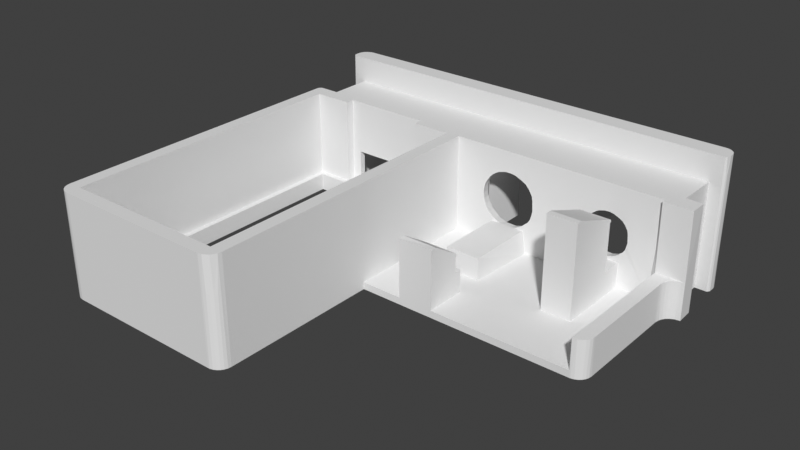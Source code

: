 # Source: DarfBoard_promicro_left_caddy1.blend  (saved by Blender 4.1.23; exported with 4.5.12 LTS)
import bpy
from mathutils import Matrix  # noqa: F401  (used for matrix-valued properties, if any)

bpy.ops.wm.read_factory_settings(use_empty=True)
scene = bpy.context.scene
scene.name = 'Scene'

# ---- collections
col_collection = bpy.data.collections.new('Collection'); scene.collection.children.link(col_collection)

# ---- world
world_world = bpy.data.worlds.new('World'); scene.world = world_world
world_world.use_nodes = True; world_world.node_tree.nodes.clear()
_N = world_world.node_tree.nodes; _L = world_world.node_tree.links
n0 = _N.new('ShaderNodeOutputWorld'); n0.name = 'World Output'; n0.location = (300, 300)
n1 = _N.new('ShaderNodeBackground'); n1.name = 'Background'; n1.location = (10, 300)
n1.inputs[0].default_value = (0.05088, 0.05088, 0.05088, 1.0)
_L.new(n1.outputs[0], n0.inputs[0])
n0.is_active_output = True
world_world.color = (0.05088, 0.05088, 0.05088)
world_world.use_sun_shadow = False
world_world.sun_shadow_jitter_overblur = 0.0

# ---- meshes
me_dd2_micro_controller_holder_v2 = bpy.data.meshes.new("DD2_micro_controller_holder'v2")
me_dd2_micro_controller_holder_v2.from_pydata([(21.06, 13.39, 12.0), (21.06, 15.33, 12.0), (21.14, 13.39, 4.245), (21.06, 15.33, 0.0), (21.14, 13.39, 0.0), (-27.61, 20.61, 6.515), (-27.61, 20.59, 6.246), (-27.62, 20.64, 7.168), (-27.61, 20.61, 7.913), (-27.6, 20.61, 6.914), (-27.6, 20.58, 6.144), (-27.63, 21.29, 15.0), (-27.63, 20.66, 7.5), (-27.63, 20.66, 7.495), (-27.21, -21.64, 0.0), (-27.21, -21.64, 12.0), (-20.11, -21.64, 0.0), (-27.6, 20.57, 8.26), (-27.6, 20.57, 8.192), (-8.265, -21.64, 12.0), (-8.265, -21.64, 0.0), (-23.88, 15.84, 8.718), (-23.65, 15.66, 8.901), (-23.77, 15.81, 9.142), (-27.56, 21.61, 0.0), (-26.03, 20.26, 0.0), (-27.42, 21.9, 0.0), (-24.07, 16.12, 8.974), (-27.2, 22.14, 0.0), (-26.7, 22.41, 0.0), (-24.33, 22.46, 0.0), (-24.33, 16.8, 0.0), (-27.61, 20.59, 0.0), (-27.51, 20.38, 0.0), (-27.35, 20.26, 0.0), (-24.26, 16.62, 9.007), (-24.26, 16.89, 9.113), (-24.33, 16.89, 8.498), (-24.29, 16.53, 8.498), (-24.2, 16.28, 8.498), (-26.58, 13.06, 0.0), (-22.83, 13.06, 0.0), (-26.03, 15.39, 0.0), (-24.11, 16.12, 0.0), (-11.36, 22.46, 9.588), (-10.99, 16.71, 9.385), (-10.93, 17.5, 9.202), (-28.21, 15.39, 0.0), (-28.57, 15.25, 0.0), (-28.71, 14.89, 0.0), (-10.91, 22.46, 9.113), (-23.5, 15.57, 8.874), (-23.44, 15.54, 0.0), (-23.01, 15.4, 0.0), (-10.85, 22.46, 8.498), (-23.83, 15.77, 0.0), (-10.85, 16.89, 8.498), (-23.16, 15.44, 8.816), (-23.54, 15.69, 9.4), (-24.12, 16.89, 9.588), (-23.53, 15.57, 8.498), (-23.35, 15.49, 8.673), (-12.51, 15.41, 0.0), (-12.65, 13.06, 0.0), (-12.03, 15.53, 0.0), (-10.86, 16.71, 8.627), (-10.92, 16.45, 8.498), (-27.45, 20.32, 3.75), (-11.15, 22.46, 0.0), (-11.15, 16.89, 0.0), (-11.22, 16.45, 0.0), (20.32, 22.2, 0.0), (20.04, 22.36, 0.0), (19.21, 20.26, 0.0), (-10.94, 16.62, 9.133), (-11.37, 16.24, 9.105), (-22.91, 15.4, 8.697), (20.74, 21.61, 0.0), (20.55, 21.97, 0.0), (19.56, 22.46, 0.0), (20.8, 21.29, 0.0), (-27.6, 20.58, 5.906), (-27.6, 20.58, 5.301), (-27.6, 20.58, 5.921), (-27.6, 20.58, 5.341), (20.53, 20.26, 0.0), (20.68, 20.38, 0.0), (20.79, 20.59, 0.0), (19.21, 15.39, 0.0), (-11.37, 16.12, 8.498), (-8.899, 13.06, 0.0), (-11.37, 16.12, 0.0), (-11.65, 15.77, 0.0), (-27.6, 20.58, 5.396), (-27.61, 20.59, 6.144), (-27.6, 20.59, 6.144), (-27.6, 20.58, 5.955), (-27.6, 20.58, 5.947), (10.14, 4.542, 0.0), (-27.6, 20.58, 5.936), (-22.98, 15.44, 9.345), (-22.79, 15.39, 8.857), (-22.65, 15.42, 9.667), (-27.56, 20.46, 3.75), (-22.11, 15.39, 9.779), (-22.25, 15.48, 10.25), (-6.765, 13.89, 0.8), (10.14, 14.05, 0.8), (-27.61, 20.6, 1.875), (19.84, 12.81, 0.0), (19.62, 12.49, 0.0), (20.13, 13.07, 0.0), (20.57, 13.3, 0.0), (19.47, 12.13, 0.0), (19.39, 11.64, 0.0), (13.57, 4.542, 0.0), (17.89, 0.3752, 0.0), (-24.08, 22.46, 9.703), (-6.765, -1.825, 0.0), (10.14, 1.384, 0.0), (-23.95, 15.9, 8.498), (-24.26, 22.46, 9.113), (-23.75, 15.72, 8.498), (13.57, 1.384, 0.0), (17.89, -1.825, 0.0), (17.89, 0.1752, 0.0), (19.39, -0.3248, 0.0), (17.89, 0.1752, 0.0), (-23.53, 15.57, 3.5), (-23.19, 15.44, 3.5), (-24.13, 16.62, 9.501), (-28.71, -20.14, 0.0), (-27.0, 22.29, 6.0), (-27.26, 22.09, 3.0), (-27.26, 22.09, 6.0), (-22.83, -19.64, 0.0), (-26.58, -19.64, 0.0), (-28.67, -20.5, 0.0), (-28.5, -20.91, 0.0), (-28.27, -21.2, 0.0), (-27.99, -21.42, 0.0), (-27.66, -21.57, 0.0), (-12.65, -19.64, 0.0), (-8.899, -19.64, 0.0), (18.08, -1.814, 0.0), (-26.53, 22.45, 6.0), (18.43, -1.728, 0.0), (18.75, -1.559, 0.0), (19.02, -1.32, 0.0), (19.22, -1.022, 0.0), (19.35, -0.6838, 0.0), (-6.809, -20.5, 0.0), (-6.937, -20.83, 0.0), (-21.74, 15.39, 5.775), (-7.142, -21.13, 0.0), (20.68, 20.38, 15.0), (20.74, 20.46, 13.12), (20.53, 20.26, 15.0), (-13.74, 15.39, 5.775), (-14.15, 15.39, 9.998), (-7.413, -21.37, 0.0), (-7.733, -21.54, 0.0), (-8.084, -21.63, 0.0), (-6.765, -20.14, 0.0), (-24.33, 22.46, 8.498), (-28.71, 14.89, 12.0), (-28.71, -20.14, 12.0), (15.03, 15.39, 8.54), (-26.38, 22.46, 15.0), (9.175, 16.39, 10.74), (20.8, 20.9, 15.0), (20.8, 20.62, 13.12), (-23.45, 22.46, 10.62), (-23.84, 22.46, 10.14), (-23.17, 22.46, 10.87), (8.41, 15.71, 9.707), (10.74, 13.9, 4.236), (15.74, 15.56, 8.598), (-22.76, 22.46, 11.14), (-22.19, 22.46, 11.37), (-21.82, 22.46, 11.46), (-21.33, 22.46, 11.5), (15.96, 15.77, 8.717), (8.346, 16.17, 10.03), (13.94, 13.89, 7.911), (8.639, 15.77, 10.07), (-27.59, 21.47, 3.0), (-21.74, 15.39, 2.57), (-21.74, 14.69, 5.775), (8.244, 15.89, 9.68), (8.699, 16.03, 10.34), (8.605, 16.39, 10.35), (8.5, 16.17, 10.21), (9.526, 13.9, 5.797), (19.62, 22.45, 12.0), (19.8, 22.43, 15.0), (19.56, 22.46, 15.0), (8.368, 16.39, 10.1), (8.15, 16.17, 9.735), (9.708, 13.9, 5.323), (15.78, 15.66, 9.114), (20.1, 22.33, 12.0), (20.11, 22.33, 15.0), (8.944, 15.66, 10.21), (8.668, 15.57, 9.774), (8.829, 15.44, 9.539), (9.007, 15.47, 9.849), (20.31, 22.2, 12.0), (8.107, 16.39, 9.715), (20.46, 22.06, 15.0), (-14.15, 22.46, 11.5), (-10.57, 22.46, 15.0), (-12.39, 22.46, 10.91), (-13.06, 22.46, 11.29), (20.64, 21.83, 15.0), (20.68, 21.75, 12.0), (20.77, 21.49, 15.0), (-11.68, 22.46, 10.19), (-26.58, -19.64, 2.0), (-26.58, 13.06, 2.0), (9.376, 14.92, 5.798), (8.612, 15.39, 4.712), (9.588, 14.91, 5.281), (10.46, 13.9, 4.419), (9.903, 13.9, 4.98), (10.12, 13.9, 4.719), (9.919, 14.92, 4.733), (10.65, 14.92, 4.121), (15.58, 15.61, 9.473), (15.43, 15.43, 8.748), (15.92, 15.83, 9.155), (16.02, 16.03, 9.184), (15.98, 16.17, 9.419), (-12.87, 18.11, 11.21), (10.29, 15.98, 10.91), (15.37, 15.57, 9.695), (8.082, 15.69, 5.667), (8.878, 16.39, 10.56), (-28.53, 15.28, 1.714), (15.61, 15.77, 9.732), (9.107, 15.89, 10.55), (-28.46, 15.32, 3.429), (9.386, 16.39, 10.83), (-14.15, 16.8, 11.49), (-24.2, 16.28, 3.5), (15.77, 16.17, 9.837), (-13.41, 16.89, 11.41), (15.55, 15.89, 9.961), (15.4, 15.89, 10.13), (15.26, 15.66, 10.0), (10.18, 15.77, 10.78), (20.64, 21.82, 9.0), (9.516, 15.89, 10.73), (15.28, 16.03, 10.34), (9.577, 15.66, 10.56), (9.28, 16.03, 10.71), (10.26, 15.59, 10.59), (10.0, 15.53, 10.48), (9.763, 15.71, 10.67), (-11.94, 17.5, 10.53), (-12.12, 18.11, 10.71), (9.71, 16.1, 10.89), (9.943, 16.03, 10.9), (9.723, 15.96, 10.83), (13.85, 14.91, 8.206), (13.56, 13.88, 0.8), (-24.03, 16.01, 3.5), (-23.76, 15.71, 3.5), (19.62, 22.45, 6.0), (19.7, 22.45, 9.0), (19.69, 22.45, 8.192), (14.23, 13.89, 7.436), (13.58, 13.9, 8.305), (14.16, 13.92, 5.245), (19.67, 22.45, 7.5), (-17.74, 16.45, 11.43), (-21.36, 16.28, 11.36), (-14.15, 16.45, 11.43), (8.134, 15.64, 0.0002392), (14.48, 13.89, 12.0), (7.969, 15.83, 3.542), (13.93, 13.91, 4.894), (9.648, 13.89, 7.373), (-17.74, 16.62, 11.47), (19.98, 22.37, 6.0), (-21.33, 16.89, 11.5), (7.854, 16.04, 8.5), (13.41, 13.9, 4.439), (13.21, 13.9, 8.506), (10.02, 13.9, 7.989), (11.58, 13.9, 8.852), (9.526, 13.89, 7.016), (12.15, 13.9, 8.863), (13.4, 14.92, 8.554), (9.47, 13.89, 6.714), (-26.62, 22.43, 15.0), (-27.59, 20.56, 15.0), (-13.19, 16.8, 11.33), (-21.74, 14.69, 2.57), (19.22, 20.27, 12.0), (-27.35, 20.26, 15.0), (-27.42, 21.9, 15.0), (-27.07, 22.23, 15.0), (-22.83, 14.69, 2.0), (9.453, 13.89, 6.304), (9.598, 13.89, 7.249), (9.442, 14.92, 7.228), (9.331, 14.92, 6.758), (9.31, 14.92, 6.276), (9.671, 14.92, 7.719), (-12.72, 16.8, 11.13), (-12.3, 16.8, 10.86), (14.88, 15.57, 10.18), (15.33, 15.45, 9.252), (15.15, 15.44, 9.539), (8.404, 15.39, 7.604), (14.99, 15.44, 9.738), (14.0, 15.39, 9.546), (-26.57, 22.43, 12.0), (14.42, 15.4, 9.872), (14.76, 15.4, 9.622), (17.81, 13.89, 12.0), (-13.9, 16.89, 11.49), (14.19, 15.44, 10.22), (-27.59, 21.52, 12.0), (-12.65, 14.69, 2.0), (-13.46, 16.45, 11.35), (14.95, 15.5, 9.961), (-13.68, 16.8, 11.46), (-13.72, 16.28, 11.33), (-13.96, 16.45, 11.41), (-12.65, 13.69, 2.0), (-22.83, 13.69, 2.0), (-22.83, 13.06, 2.0), (-12.65, 13.06, 2.0), (12.59, 13.9, 8.779), (7.845, 16.1, 8.733), (17.07, 13.89, 0.8), (-27.21, 13.69, 2.0), (-27.46, 21.82, 12.0), (16.12, 16.04, 8.5), (-27.46, 21.82, 6.0), (-27.26, 22.09, 12.0), (16.05, 16.0, 8.956), (15.56, 15.47, 7.083), (16.19, 16.39, 8.5), (16.14, 16.32, 8.965), (12.69, 15.99, 10.19), (-26.93, 22.33, 12.0), (-27.14, 22.2, 9.0), (13.71, 15.4, 10.05), (16.15, 16.14, 5.667), (-11.44, 16.45, 9.604), (16.15, 16.14, 2.833), (16.03, 17.13, 9.373), (-14.15, 16.12, 11.28), (-13.22, 16.45, 11.28), (-13.27, 16.12, 11.14), (11.32, 14.92, 8.943), (12.16, 14.92, 9.004), (13.43, 15.97, 9.851), (12.75, 14.92, 8.866), (-12.34, 16.45, 10.8), (15.93, 16.39, 9.614), (15.61, 16.39, 10.1), (-11.85, 15.64, 8.745), (-11.91, 15.59, 8.522), (-11.53, 15.9, 8.498), (-22.83, 14.69, 12.0), (-26.03, 20.26, 12.0), (-12.65, 14.69, 12.0), (-27.62, 21.31, 10.5), (-11.49, 15.97, 8.843), (-12.11, 16.8, 10.69), (-11.64, 15.9, 9.276), (10.92, 13.9, 8.666), (10.62, 13.9, 8.506), (20.48, 13.26, 4.245), (17.89, 13.39, 4.245), (20.76, 13.35, 4.245), (10.26, 13.9, 8.233), (14.59, 15.42, 9.123), (19.84, 12.81, 4.245), (20.13, 13.07, 4.245), (19.62, 12.49, 4.245), (-13.99, 15.72, 10.92), (-13.98, 15.97, 11.17), (-11.94, 16.62, 10.48), (-11.7, 18.11, 10.22), (19.21, 15.39, 12.0), (-13.75, 15.94, 11.12), (15.54, 17.13, 10.18), (15.28, 16.39, 10.42), (15.81, 22.46, 9.816), (14.31, 13.89, 5.797), (16.19, 22.46, 8.5), (-28.65, 15.12, 12.0), (-27.21, 13.69, 12.0), (-28.62, 15.18, 1.714), (-14.09, 15.44, 10.36), (-13.79, 15.44, 10.32), (-28.68, 15.06, 1.714), (-17.74, 15.46, 10.44), (16.06, 22.46, 9.294), (-28.68, 15.06, 3.429), (15.37, 15.41, 4.25), (19.64, 22.45, 6.144), (-28.7, 15.0, 6.857), (19.6, 22.45, 3.404), (-17.74, 15.71, 10.92), (-15.94, 15.64, 10.81), (19.61, 22.45, 4.096), (-28.65, 15.14, 8.571), (-27.56, 20.46, 9.375), (15.68, 15.39, 6.258), (-28.5, 15.3, 8.571), (15.33, 15.4, 8.5), (-12.03, 16.24, 10.4), (-12.45, 16.08, 10.66), (14.5, 16.17, 10.84), (17.89, 0.3752, 0.8), (-28.59, 15.21, 5.143), (20.64, 21.82, 3.0), (20.31, 22.2, 6.0), (-28.21, 15.39, 12.0), (-26.03, 15.39, 12.0), (14.26, 16.07, 10.87), (10.61, 15.39, 9.913), (-22.83, 13.69, 12.0), (-28.46, 15.33, 12.0), (10.65, 14.92, 8.672), (14.46, 15.89, 10.73), (19.64, 22.45, 6.0), (-28.3, 15.39, 8.571), (19.39, 11.64, 4.245), (19.44, 12.03, 4.245), (-28.38, 15.36, 5.143), (14.54, 15.57, 10.38), (10.07, 14.92, 8.246), (9.76, 15.39, 9.455), (-12.79, 16.28, 11.02), (-27.6, 20.57, 8.256), (-27.62, 20.65, 7.629), (-27.6, 20.58, 8.192), (7.816, 22.46, 8.845), (-12.88, 15.97, 10.86), (14.92, 16.17, 10.64), (15.12, 16.17, 10.51), (-22.5, 15.97, 10.91), (-22.58, 16.28, 11.08), (-22.8, 16.28, 10.96), (-12.44, 15.77, 10.32), (-13.34, 15.84, 10.93), (-6.765, -1.825, 0.8), (-13.49, 15.58, 10.61), (14.67, 15.9, 10.64), (15.06, 15.89, 10.43), (14.78, 15.66, 10.39), (8.368, 22.46, 10.1), (8.107, 22.46, 9.715), (-22.0, 15.72, 10.83), (-22.25, 15.84, 10.89), (10.14, 1.384, 0.8), (10.14, -1.825, 0.8), (10.29, 22.46, 11.0), (9.28, 22.46, 10.79), (13.56, 1.384, 0.8), (-13.09, 15.72, 10.68), (-21.82, 16.89, 11.46), (9.717, 22.46, 10.93), (17.89, 0.1752, 0.8), (13.56, -1.825, 0.8), (17.89, 0.1752, 0.8), (-22.65, 16.89, 11.19), (-22.3, 16.89, 11.34), (17.89, -1.825, 4.245), (-13.26, 15.54, 10.44), (19.39, -0.3248, 4.245), (7.914, 22.46, 9.342), (13.54, 14.92, 4.351), (13.74, 13.9, 4.743), (-23.84, 16.89, 10.14), (-13.06, 15.44, 10.01), (13.02, 13.9, 4.201), (-23.72, 16.2, 9.997), (-23.98, 16.28, 9.579), (-23.76, 15.97, 9.616), (-23.51, 15.94, 9.998), (-23.46, 16.28, 10.41), (-27.21, -20.14, 2.0), (-27.21, -20.14, 12.0), (-28.64, -20.58, 12.0), (-12.36, 15.53, 9.62), (-12.33, 15.61, 9.866), (-12.65, 13.69, 12.0), (-8.265, 13.69, 12.0), (10.29, 15.4, 10.07), (12.19, 15.97, 10.15), (-23.07, 16.89, 10.94), (-23.36, 16.89, 10.71), (-22.91, 16.01, 10.69), (-23.2, 16.28, 10.67), (-23.31, 15.95, 10.28), (-27.75, -21.54, 12.0), (-27.91, -21.46, 12.0), (11.23, 15.39, 10.09), (15.37, 22.46, 10.35), (-22.89, 15.69, 10.31), (-27.4, -21.63, 12.0), (-28.5, -20.91, 12.0), (-28.21, -21.26, 12.0), (-27.53, -21.6, 8.0), (12.69, 15.86, 10.84), (-11.86, 16.28, 10.22), (-22.66, 15.49, 10.04), (-22.96, 15.53, 9.842), (-11.87, 15.84, 9.665), (-11.57, 16.36, 9.821), (-11.88, 15.97, 9.92), (-22.74, 16.62, 11.11), (-23.16, 16.54, 10.81), (12.05, 13.92, 3.941), (-12.09, 15.72, 9.784), (-12.2, 15.9, 10.25), (12.69, 15.69, 10.71), (-22.38, 16.45, 11.23), (-28.02, -21.39, 8.0), (11.16, 13.9, 4.058), (-28.07, -21.37, 4.0), (-28.42, -21.02, 8.0), (11.71, 13.92, 3.949), (9.2, 15.66, 10.39), (9.433, 15.57, 10.38), (-23.46, 16.62, 10.58), (14.5, 15.39, 3.69), (9.478, 13.89, 12.0), (14.27, 14.92, 5.23), (-23.01, 15.66, 10.14), (-12.32, 15.97, 10.45), (-12.49, 15.61, 10.05), (15.2, 15.39, 4.571), (-22.51, 15.55, 10.3), (-22.12, 16.28, 11.25), (-21.9, 16.62, 11.42), (-28.45, -20.99, 4.0), (-27.57, -21.59, 4.0), (13.93, 14.92, 4.726), (13.69, 16.04, 10.94), (9.866, 15.44, 10.24), (10.0, 15.39, 10.01), (9.702, 15.44, 10.2), (12.69, 15.48, 10.4), (-23.7, 16.62, 10.29), (14.01, 15.77, 10.76), (13.74, 15.58, 10.58), (-22.07, 15.97, 11.07), (-12.95, 15.39, 9.383), (-21.61, 15.84, 11.04), (-13.74, 14.69, 5.775), (-22.83, -19.64, 2.0), (14.08, 15.57, 10.52), (13.73, 15.45, 10.32), (-12.65, -19.64, 2.0), (17.81, 13.39, 12.0), (14.04, 16.32, 10.97), (13.69, 22.46, 11.0), (10.29, 16.39, 11.0), (13.69, 16.39, 11.0), (12.69, 16.06, 10.94), (-21.65, 16.62, 11.45), (-12.59, 15.4, 8.803), (-12.2, 15.47, 8.54), (13.28, 15.39, 2.923), (-8.265, -20.14, 2.0), (-8.265, -20.14, 12.0), (8.692, 15.39, 8.267), (12.19, 15.39, 2.686), (-21.64, 16.24, 11.32), (12.71, 13.9, 4.068), (-21.36, 15.84, 11.06), (-12.04, 15.61, 9.357), (-8.899, -19.64, 2.0), (12.98, 14.92, 4.004), (12.34, 14.92, 3.82), (15.0, 16.39, 10.63), (17.89, -1.825, 0.8), (-6.765, 13.89, 12.0), (14.37, 16.39, 10.91), (8.541, 15.43, 8.582), (18.38, -1.736, 4.245), (14.21, 14.92, 7.669), (14.7, 16.39, 10.79), (18.82, -1.504, 4.245), (19.07, -1.248, 4.245), (14.26, 22.46, 10.93), (19.37, -0.5948, 4.245), (19.26, -0.9388, 4.245), (-21.91, 15.53, 10.53), (11.32, 14.92, 3.85), (-21.35, 15.49, 10.53), (11.23, 15.39, 2.749), (15.54, 15.46, 0.0002392), (-27.46, 20.34, 7.5), (15.79, 15.59, 0.0002392), (-7.82, -21.57, 12.0), (-7.206, -21.2, 12.0), (-6.836, -20.58, 12.0), (-6.765, -20.14, 12.0), (-21.56, 15.53, 10.6), (16.03, 15.85, 0.0002392), (-27.6, 20.61, 7.5), (-13.74, 14.69, 2.57), (16.15, 16.11, 0.0002392), (9.159, 15.39, 8.921), (-27.6, 20.61, 7.168), (-8.265, 13.69, 2.0), (14.67, 17.13, 10.8), (-13.74, 15.39, 2.57), (14.8, 22.46, 10.74), (-8.085, -21.62, 8.0), (-7.734, -21.54, 8.0), (-27.63, 20.66, 7.481), (15.2, 22.46, 10.5), (8.359, 15.5, 5.667), (-7.414, -21.37, 8.0), (-7.144, -21.13, 8.0), (8.866, 15.4, 9.103), (15.26, 15.4, 0.0002392), (7.79, 16.36, 5.667), (-6.939, -20.83, 8.0), (-21.47, 15.39, 9.984), (15.72, 15.55, 5.667), (-21.86, 15.4, 10.09), (8.805, 15.39, 8.901), (8.755, 15.39, 8.575), (8.232, 15.39, 5.937), (8.232, 15.39, 6.902), (7.99, 15.8, 0.0002392), (9.057, 15.39, 4.043), (8.435, 15.5, 9.044), (7.789, 16.39, 8.5), (7.832, 16.39, 8.959), (8.318, 15.61, 9.289), (8.116, 15.87, 9.37), (9.629, 15.39, 3.478), (-8.899, 13.06, 2.0), (10.76, 15.39, 2.868), (8.613, 15.42, 0.0002392), (15.94, 15.74, 8.5), (15.94, 15.74, 5.667), (-11.51, 16.89, 9.926), (16.05, 15.89, 4.25), (15.84, 15.64, 2.833), (7.854, 16.04, 0.0002392), (8.15, 15.66, 8.912), (-28.46, 15.32, 6.857), (14.37, 13.89, 6.099), (14.31, 13.89, 7.016), (7.789, 22.46, 8.5), (16.19, 16.39, 0.0002392), (8.175, 15.61, 8.702), (16.19, 22.46, 0.0002392), (15.56, 15.39, 5.463), (14.44, 14.92, 5.68), (8.365, 15.5, 8.684), (8.374, 15.48, 8.5), (7.789, 16.39, 0.0002392), (7.789, 22.46, 0.0002392), (8.005, 15.83, 8.94), (7.921, 16.39, 9.294), (7.955, 16.17, 9.308), (-24.1, 16.28, 9.23), (8.033, 15.74, 8.5), (-23.38, 15.66, 9.659), (15.52, 15.39, 7.529), (7.899, 15.96, 8.728), (14.51, 14.92, 6.758), (15.65, 15.39, 6.9), (-4.175, 16.39, 8.959), (-4.218, 16.39, 8.5), (-4.162, 16.1, 8.733), (-4.153, 16.04, 8.5), (-4.038, 15.83, 3.542), (-3.873, 15.64, 0.0002392), (-3.812, 15.59, 2.833), (3.283, 14.92, 6.175), (3.648, 15.39, 6.9), (3.266, 14.92, 6.87), (-4.108, 15.96, 8.728), (3.511, 15.39, 7.529), (-3.974, 15.74, 8.5), (-4.052, 16.17, 9.308), (-4.086, 16.39, 9.294), (-4.002, 15.83, 8.94), (-4.218, 22.46, 0.0002392), (-4.218, 16.39, 0.0002392), (-3.633, 15.48, 8.5), (-3.642, 15.5, 8.684), (3.174, 14.92, 5.488), (3.559, 15.39, 5.463), (4.182, 22.46, 0.0002392), (-3.832, 15.61, 8.702), (4.182, 16.39, 0.0002392), (-4.218, 22.46, 8.5), (3.008, 13.89, 7.201), (3.079, 13.89, 6.025), (-3.857, 15.66, 8.912), (-4.153, 16.04, 0.0002392), (3.832, 15.64, 2.833), (4.046, 15.89, 4.25), (3.938, 15.74, 5.667), (3.938, 15.74, 8.5), (-3.394, 15.42, 0.0002392), (-1.248, 15.39, 2.868), (-2.377, 15.39, 3.478), (-3.891, 15.87, 9.37), (-3.689, 15.61, 9.289), (-3.572, 15.5, 9.044), (-2.949, 15.39, 4.043), (-4.017, 15.8, 0.0002392), (-3.774, 15.39, 6.902), (-3.774, 15.39, 5.937), (-3.252, 15.39, 8.575), (-3.202, 15.39, 8.901), (3.713, 15.55, 5.667), (-4.217, 16.36, 5.667), (3.253, 15.4, 0.0002392), (-3.141, 15.4, 9.103), (-3.648, 15.5, 5.667), (3.189, 22.46, 10.5), (2.796, 22.46, 10.74), (2.666, 17.13, 10.8), (-2.847, 15.39, 8.921), (4.141, 16.11, 0.0002392), (-2.518, 13.9, 0.8002), (4.023, 15.85, 0.0002392), (3.78, 15.59, 0.0002392), (14.53, 14.92, 6.216), (-2.018, 13.9, 3.4), (3.531, 15.46, 0.0002392), (-2.018, 5.901, 3.4), (-2.018, 5.901, 0.8002), (-2.02, 5.901, 0.8002), (-0.7804, 15.39, 2.749), (-0.8245, 14.92, 3.141), (2.254, 22.46, 10.93), (2.691, 16.39, 10.79), (2.875, 14.92, 8.039), (-3.466, 15.43, 8.582), (2.366, 16.39, 10.91), (2.998, 16.39, 10.63), (0.4823, 14.92, 3.102), (1.298, 14.92, 3.337), (0.9565, 13.9, 3.42), (0.1808, 15.39, 2.686), (-3.314, 15.39, 8.267), (1.278, 15.39, 2.923), (0.6825, 16.06, 10.94), (1.682, 16.39, 11.0), (-1.718, 16.39, 11.0), (1.682, 22.46, 11.0), (2.032, 16.32, 10.97), (1.725, 15.45, 10.32), (2.072, 15.57, 10.52), (1.731, 15.58, 10.58), (2.006, 15.77, 10.76), (0.6825, 15.48, 10.4), (-2.305, 15.44, 10.2), (-2.002, 15.39, 10.01), (-2.141, 15.44, 10.24), (1.682, 16.04, 10.94), (2.524, 14.92, 4.264), (3.194, 15.39, 4.571), (2.95, 14.92, 4.91), (2.497, 15.39, 3.69), (-2.574, 15.57, 10.38), (-2.807, 15.66, 10.39), (-0.3299, 13.92, 3.267), (-1.039, 13.9, 3.407), (0.6825, 15.69, 10.71), (0.1047, 13.92, 3.257), (0.6825, 15.86, 10.84), (3.366, 22.46, 10.35), (1.982, 13.9, 3.4), (-0.7804, 15.39, 10.09), (0.1808, 15.97, 10.15), (-1.718, 15.4, 10.07), (1.355, 13.9, 3.591), (1.982, 5.901, 3.4), (2.275, 13.9, 4.286), (2.022, 14.92, 3.783), (-4.092, 22.46, 9.342), (-2.29, 22.46, 10.93), (-2.727, 22.46, 10.79), (-1.718, 22.46, 11.0), (-3.9, 22.46, 9.715), (-3.639, 22.46, 10.1), (2.771, 15.66, 10.39), (3.053, 15.89, 10.43), (2.66, 15.9, 10.64), (3.116, 16.17, 10.51), (2.918, 16.17, 10.64), (-4.191, 22.46, 8.845), (-2.246, 15.39, 9.455), (-2.428, 14.92, 8.778), (2.538, 15.57, 10.38), (2.455, 15.89, 10.73), (-1.682, 14.92, 9.325), (-1.399, 15.39, 9.913), (2.256, 16.07, 10.87), (2.491, 16.17, 10.84), (3.324, 15.4, 8.5), (3.675, 15.39, 6.258), (3.368, 15.41, 4.25), (4.05, 22.46, 9.294), (4.182, 22.46, 8.5), (3.008, 13.89, 5.637), (3.808, 22.46, 9.816), (8.195, 15.59, 2.833), (3.277, 16.39, 10.42), (3.53, 17.13, 10.18), (1.984, 5.901, 0.8002), (2.436, 13.5, 0.8002), (2.375, 13.94, 0.8002), (2.585, 15.42, 9.123), (-2.187, 13.9, 8.761), (-1.722, 13.9, 9.111), (-1.336, 13.9, 9.317), (3.603, 16.39, 10.1), (3.92, 16.39, 9.614), (1.006, 14.92, 9.573), (1.425, 15.97, 9.851), (0.2532, 14.92, 9.75), (-0.8245, 14.92, 9.672), (4.022, 17.13, 9.373), (4.145, 16.14, 2.833), (4.145, 16.14, 5.667), (1.701, 15.4, 10.05), (0.6825, 15.99, 10.19), (4.133, 16.32, 8.965), (4.182, 16.39, 8.5), (3.555, 15.47, 7.083), (4.048, 16.0, 8.956), (4.117, 16.04, 8.5), (0.8019, 13.9, 9.462), (2.948, 15.5, 9.961), (2.187, 15.44, 10.22), (2.758, 15.4, 9.622), (2.413, 15.4, 9.872), (1.991, 15.39, 9.546), (2.98, 15.44, 9.738), (-3.602, 15.39, 7.604), (3.142, 15.44, 9.539), (3.327, 15.45, 9.252), (2.878, 15.57, 10.18), (-2.943, 14.92, 8.102), (-3.407, 14.92, 6.252), (-3.379, 14.92, 6.87), (-3.238, 14.92, 7.473), (-3.037, 13.89, 7.499), (-3.223, 13.89, 6.288), (-3.201, 13.89, 6.813), (-2.019, 2.94, 0.8002), (1.839, 14.92, 9.174), (-2.018, 2.94, 3.4), (-2.018, 2.077, 3.4), (-2.018, 2.077, 5.587), (-2.018, -1.826, 0.8002), (-2.0, 2.077, 5.112), (0.2299, 13.9, 9.569), (-3.13, 13.89, 7.201), (1.984, 2.94, 0.8002), (-0.4968, 13.9, 9.555), (1.982, -1.826, 0.8002), (1.982, 2.94, 3.4), (1.982, 2.077, 3.4), (1.982, -1.826, 7.587), (-2.493, 13.9, 8.448), (1.6, 13.9, 9.111), (1.846, 13.9, 3.895), (-2.974, 13.89, 7.659), (2.52, 13.91, 4.48), (2.812, 13.92, 4.93), (2.075, 13.9, 8.853), (2.903, 13.89, 7.739), (2.418, 14.91, 8.727), (-2.284, 15.96, 10.83), (-2.064, 16.03, 10.9), (-2.297, 16.1, 10.89), (-2.244, 15.71, 10.67), (-2.003, 15.53, 10.48), (-1.743, 15.59, 10.59), (-2.727, 16.03, 10.71), (-2.43, 15.66, 10.56), (-2.018, -1.826, 7.5), (-2.018, -1.186, 7.587), (1.982, -1.186, 7.587), (1.982, 2.077, 5.587), (3.272, 16.03, 10.34), (-2.491, 15.89, 10.73), (-1.826, 15.77, 10.78), (1.982, 2.077, 5.13), (3.258, 15.66, 10.0), (3.393, 15.89, 10.13), (3.54, 15.89, 9.961), (3.762, 16.17, 9.837), (-2.621, 16.39, 10.83), (-2.9, 15.89, 10.55), (3.6, 15.77, 9.732), (-3.129, 16.39, 10.56), (-3.925, 15.69, 5.667), (3.36, 15.57, 9.695), (-1.718, 15.98, 10.91), (3.977, 16.17, 9.419), (4.012, 16.03, 9.184), (3.914, 15.83, 9.155), (3.421, 15.43, 8.748), (3.569, 15.61, 9.473), (-1.682, 14.92, 3.488), (-2.626, 14.92, 4.273), (-2.369, 13.9, 4.255), (-2.646, 13.9, 4.59), (-1.937, 13.9, 3.871), (-3.05, 14.91, 4.975), (-3.394, 15.39, 4.712), (-3.322, 14.92, 5.639), (-3.9, 16.39, 9.715), (-3.0, 15.47, 9.849), (-3.178, 15.44, 9.539), (-3.339, 15.57, 9.774), (-3.063, 15.66, 10.21), (3.772, 15.66, 9.114), (-2.897, 13.9, 5.03), (-3.857, 16.17, 9.735), (-3.639, 16.39, 10.1), (-3.13, 13.9, 5.637), (-3.507, 16.17, 10.21), (-3.402, 16.39, 10.35), (-3.308, 16.03, 10.34), (-3.763, 15.89, 9.68), (-3.368, 15.77, 10.07), (2.536, 13.89, 8.349), (-3.661, 16.17, 10.03), (3.951, 15.77, 8.717), (3.729, 15.56, 8.598), (-1.571, 13.9, 3.635), (-3.597, 15.71, 9.707), (-2.832, 16.39, 10.74), (3.024, 15.39, 8.54), (-2.0, 2.204, 5.112), (-2.018, 2.204, 5.44), (1.982, 2.204, 5.13), (1.982, 2.204, 5.44), (10.14, 12.08, 0.8), (10.14, 13.9, 3.595), (10.14, 11.42, 3.595), (10.14, 11.42, 9.454), (10.14, 5.238, 0.8), (10.16, 11.42, 9.065), (13.57, 12.08, 0.8), (13.56, 5.238, 0.8), (13.56, 13.9, 3.595), (13.56, 11.42, 3.595), (13.56, 5.238, 11.45), (10.14, 5.238, 11.45), (10.14, 5.878, 11.45), (13.56, 5.878, 11.45), (13.56, 11.42, 9.454), (13.56, 11.42, 9.083), (10.16, 11.55, 9.065), (10.14, 11.55, 9.34), (13.56, 11.55, 9.083), (13.56, 11.55, 9.34)], [(741, 742)], [(0, 2, 1), (1, 2, 3), (4, 3, 2), (5, 7, 6), (8, 7, 5), (9, 11, 10), (12, 9, 13), (5, 7, 9), (14, 16, 15), (5, 9, 10), (17, 9, 18), (16, 19, 15), (19, 16, 20), (21, 23, 22), (24, 26, 25), (21, 27, 23), (26, 28, 25), (28, 29, 25), (30, 31, 25), (24, 25, 32), (32, 25, 33), (34, 33, 25), (30, 25, 29), (35, 37, 36), (37, 35, 38), (39, 27, 21), (40, 42, 41), (43, 42, 31), (25, 31, 42), (44, 46, 45), (42, 40, 47), (47, 40, 48), (48, 40, 49), (44, 50, 46), (22, 23, 51), (52, 53, 41), (46, 50, 54), (55, 52, 41), (46, 54, 56), (57, 51, 58), (59, 35, 36), (55, 41, 42), (43, 55, 42), (51, 60, 22), (51, 61, 60), (62, 41, 53), (62, 63, 41), (64, 63, 62), (46, 56, 65), (56, 66, 65), (9, 10, 67), (71, 73, 72), (74, 46, 65), (74, 45, 46), (74, 75, 45), (51, 76, 61), (77, 73, 78), (78, 73, 71), (79, 72, 73), (65, 66, 74), (77, 80, 73), (81, 83, 82), (84, 81, 82), (73, 86, 85), (73, 87, 86), (87, 73, 80), (56, 54, 69), (68, 69, 54), (66, 70, 89), (63, 64, 90), (66, 69, 70), (66, 56, 69), (91, 90, 92), (92, 90, 64), (84, 83, 93), (84, 82, 83), (83, 95, 94), (83, 97, 96), (83, 99, 97), (93, 83, 94), (100, 102, 101), (83, 96, 95), (96, 103, 83), (96, 83, 10), (96, 97, 6), (97, 99, 6), (97, 99, 103), (96, 97, 103), (102, 104, 101), (93, 94, 81), (102, 105, 104), (6, 94, 95), (84, 32, 93), (94, 93, 5), (108, 93, 12), (93, 108, 84), (57, 76, 51), (10, 11, 96), (61, 76, 60), (97, 96, 11), (101, 76, 57), (99, 83, 81), (101, 57, 100), (84, 93, 81), (81, 94, 99), (6, 99, 94), (81, 103, 99), (99, 97, 81), (82, 81, 11), (88, 112, 111), (111, 109, 88), (57, 58, 100), (821, 957, 822), (84, 108, 82), (115, 114, 116), (5, 10, 95), (83, 95, 10), (117, 59, 36), (90, 98, 118), (119, 118, 98), (120, 39, 21), (121, 117, 36), (122, 120, 21), (60, 122, 21), (123, 124, 119), (22, 60, 21), (115, 116, 123), (125, 123, 116), (123, 125, 124), (126, 116, 114), (126, 127, 116), (128, 60, 129), (59, 130, 35), (122, 60, 128), (4, 112, 3), (88, 3, 112), (49, 40, 131), (28, 132, 29), (133, 132, 28), (134, 132, 133), (16, 135, 63), (136, 135, 14), (133, 28, 26), (24, 133, 26), (136, 131, 40), (131, 136, 137), (137, 136, 138), (138, 136, 139), (139, 136, 140), (14, 141, 136), (140, 136, 141), (16, 14, 135), (41, 63, 135), (142, 16, 63), (24, 134, 133), (124, 118, 119), (90, 118, 143), (144, 124, 127), (29, 145, 30), (146, 144, 127), (125, 127, 124), (127, 147, 146), (127, 148, 147), (127, 149, 148), (127, 150, 149), (127, 126, 150), (16, 142, 20), (151, 152, 143), (76, 101, 153), (152, 154, 143), (155, 157, 156), (158, 153, 159), (101, 104, 153), (160, 161, 143), (154, 160, 143), (162, 143, 161), (163, 151, 143), (118, 163, 143), (20, 143, 162), (143, 20, 142), (37, 31, 164), (165, 49, 166), (131, 166, 49), (83, 103, 67), (83, 67, 10), (67, 103, 34), (30, 168, 164), (156, 170, 155), (164, 31, 30), (170, 156, 171), (172, 173, 168), (174, 172, 168), (168, 178, 174), (117, 168, 173), (129, 76, 53), (178, 168, 179), (179, 168, 180), (181, 180, 168), (76, 129, 60), (186, 24, 32), (187, 76, 153), (164, 168, 121), (187, 153, 188), (117, 121, 168), (194, 196, 195), (33, 34, 103), (33, 103, 32), (195, 202, 201), (207, 201, 202), (82, 103, 81), (207, 202, 209), (210, 181, 211), (212, 213, 211), (213, 210, 211), (82, 32, 84), (32, 103, 108), (82, 108, 103), (168, 211, 181), (214, 207, 209), (207, 214, 215), (215, 214, 216), (212, 211, 217), (218, 136, 219), (195, 201, 194), (321, 279, 272, 184, 271, 657), (279, 535, 375, 290, 292, 335, 288, 272), (106, 921, 932, 935, 860), (350, 360, 347), (872, 586, 825, 826, 827), (281, 273, 546), (212, 233, 213), (273, 394, 536), (48, 238, 47), (674, 590, 167), (237, 240, 190), (238, 241, 47), (192, 237, 190), (360, 497, 347), (243, 181, 210), (37, 38, 244), (37, 244, 31), (213, 233, 246), (677, 416, 414), (640, 444, 641), (586, 860, 861, 870, 859, 880, 877, 825), (465, 169, 458), (251, 207, 215), (169, 465, 242), (590, 674, 676), (651, 648, 340), (169, 237, 458), (259, 260, 212), (336, 643, 668), (643, 336, 670), (208, 669, 459), (262, 566, 234), (122, 267, 266), (268, 270, 269), (268, 269, 79), (240, 531, 203), (274, 196, 270), (269, 270, 196), (275, 277, 276), (196, 194, 269), (676, 674, 677), (269, 194, 201), (200, 232, 230), (283, 277, 275), (201, 207, 284), (283, 243, 277), (269, 201, 284), (122, 128, 267), (283, 285, 243), (192, 197, 191), (231, 354, 343), (266, 120, 122), (190, 240, 203), (266, 39, 120), (635, 222, 221), (266, 244, 39), (232, 245, 363), (11, 296, 295), (233, 297, 246), (188, 298, 187), (73, 85, 299), (953, 955, 954), (296, 300, 295), (301, 11, 302), (302, 11, 295), (168, 295, 300), (188, 303, 298), (231, 230, 232), (226, 223, 227), (280, 623, 818), (211, 168, 300), (280, 236, 623), (512, 234, 568), (205, 642, 204), (300, 157, 211), (310, 233, 212), (214, 209, 196), (212, 311, 310), (381, 293, 317), (227, 644, 226), (228, 313, 235), (317, 320, 167, 381), (196, 209, 195), (196, 216, 214), (196, 170, 216), (170, 196, 155), (196, 157, 155), (196, 211, 157), (227, 598, 646), (414, 405, 627), (202, 195, 209), (234, 250, 262), (464, 565, 566), (187, 53, 76), (176, 527, 227), (185, 204, 175), (229, 320, 313), (635, 220, 222), (314, 235, 313), (129, 52, 128), (168, 318, 295), (674, 167, 416), (53, 52, 129), (316, 327, 249), (280, 818, 278), (43, 31, 244), (229, 177, 344), (213, 246, 322), (43, 266, 55), (192, 185, 183), (267, 55, 266), (213, 322, 210), (226, 224, 225), (52, 55, 267), (301, 324, 11), (325, 298, 303), (246, 297, 326), (128, 52, 267), (229, 200, 177), (328, 326, 329), (330, 277, 243), (325, 332, 331), (333, 334, 332), (325, 303, 332), (322, 328, 330), (157, 85, 86), (644, 227, 646), (322, 243, 210), (266, 43, 244), (879, 783, 789), (322, 330, 243), (496, 256, 347), (328, 246, 326), (232, 239, 245), (235, 247, 239), (87, 170, 171), (322, 246, 328), (226, 638, 221), (640, 336, 286), (338, 219, 332), (333, 332, 219), (40, 41, 219), (333, 219, 41), (282, 704, 705, 816, 882, 199, 193, 304, 294, 291, 305), (324, 301, 339), (316, 249, 314), (339, 342, 341), (339, 301, 342), (342, 301, 302), (229, 228, 200), (348, 342, 302), (342, 348, 349), (237, 191, 458), (145, 348, 318), (242, 261, 263), (648, 343, 340), (75, 352, 45), (295, 318, 348), (355, 276, 277), (295, 348, 302), (356, 326, 297), (357, 326, 356), (345, 351, 340), (233, 310, 297), (271, 184, 590), (342, 349, 341), (566, 262, 261), (358, 359, 290), (311, 362, 310), (290, 359, 292), (293, 288, 361), (670, 669, 208), (365, 367, 366), (368, 370, 369), (371, 324, 339), (414, 737, 677), (367, 89, 92), (356, 297, 310), (372, 367, 365), (212, 260, 311), (89, 372, 66), (260, 373, 311), (260, 259, 373), (355, 277, 330), (66, 75, 74), (75, 374, 352), (75, 372, 374), (358, 290, 375), (75, 66, 372), (377, 379, 378), (2, 378, 379), (367, 372, 89), (373, 362, 311), (263, 258, 252), (382, 383, 378), (382, 378, 384), (377, 378, 383), (355, 386, 385), (387, 259, 388), (299, 389, 73), (88, 73, 389), (256, 551, 347), (387, 373, 259), (355, 330, 386), (112, 379, 377), (386, 390, 385), (540, 662, 627), (109, 382, 384), (254, 252, 258), (480, 479, 287), (383, 382, 109), (304, 308, 294), (248, 235, 249), (361, 360, 317), (396, 165, 397), (549, 626, 206), (642, 205, 626), (208, 459, 197), (49, 398, 48), (280, 653, 286), (48, 398, 238), (399, 400, 159), (401, 398, 49), (672, 280, 286), (549, 256, 496), (672, 236, 280), (385, 399, 402), (401, 49, 404), (554, 256, 524), (406, 196, 274), (524, 250, 234), (404, 49, 407), (407, 49, 165), (196, 408, 79), (409, 355, 410), (177, 648, 631), (204, 642, 175), (408, 196, 411), (385, 410, 355), (165, 412, 407), (296, 12, 413), (385, 402, 410), (406, 274, 284), (524, 234, 512), (250, 524, 256), (249, 312, 456), (296, 413, 300), (268, 406, 274), (270, 268, 274), (371, 11, 324), (274, 269, 270), (623, 665, 588), (412, 165, 396), (412, 396, 415), (32, 11, 371), (314, 320, 316), (241, 238, 398), (241, 398, 401), (417, 418, 362), (284, 274, 269), (404, 241, 401), (586, 535, 299), (783, 822, 823), (466, 420, 960), (378, 337, 420), (414, 627, 662), (421, 407, 412), (422, 423, 251), (737, 414, 662), (404, 407, 421), (207, 251, 423), (424, 397, 425), (447, 392, 364), (428, 425, 397), (111, 377, 383), (424, 429, 397), (396, 397, 429), (112, 377, 111), (396, 429, 415), (423, 284, 207), (384, 110, 109), (369, 25, 425), (383, 109, 111), (1, 3, 88), (185, 190, 203), (79, 284, 72), (329, 330, 328), (185, 175, 189), (432, 284, 411), (415, 424, 433), (79, 408, 284), (329, 386, 330), (434, 435, 378), (42, 425, 25), (384, 378, 435), (329, 390, 386), (424, 436, 433), (405, 652, 601), (329, 326, 390), (320, 317, 319), (310, 440, 356), (415, 429, 424), (287, 479, 483), (293, 264, 272), (440, 310, 362), (432, 411, 196), (421, 412, 415), (441, 296, 17), (432, 406, 284), (12, 296, 442), (351, 345, 353), (425, 428, 368), (408, 411, 284), (432, 268, 411), (315, 634, 575), (420, 337, 960), (432, 196, 406), (114, 435, 434), (113, 435, 114), (406, 268, 432), (440, 357, 356), (113, 384, 435), (443, 5, 441), (601, 652, 603), (362, 418, 440), (113, 110, 384), (432, 411, 406), (274, 406, 411), (126, 114, 434), (440, 445, 357), (364, 392, 391), (440, 418, 445), (672, 665, 623), (448, 450, 449), (451, 445, 418), (390, 452, 385), (289, 282, 309), (228, 239, 232), (157, 299, 85), (223, 226, 225), (962, 961, 955), (326, 357, 390), (314, 249, 235), (452, 390, 357), (443, 441, 18), (17, 18, 441), (416, 229, 344), (441, 413, 443), (8, 443, 413), (609, 652, 651), (400, 399, 385), (960, 962, 963), (8, 413, 442), (603, 652, 609), (400, 385, 454), (229, 416, 320), (83, 17, 95), (441, 5, 17), (86, 156, 157), (222, 226, 221), (256, 554, 551), (550, 258, 548), (672, 623, 236), (18, 17, 11), (315, 636, 634), (448, 461, 460), (264, 167, 590), (296, 11, 17), (354, 393, 403), (423, 422, 78), (237, 255, 240), (78, 71, 423), (17, 413, 441), (422, 80, 77), (307, 294, 308), (393, 391, 506), (550, 532, 254), (227, 527, 598), (467, 452, 357), (381, 167, 264), (249, 456, 253), (181, 285, 180), (468, 180, 285), (467, 357, 445), (193, 199, 220), (77, 78, 422), (245, 364, 363), (419, 426, 587), (466, 960, 462), (420, 466, 470), (470, 466, 471), (258, 256, 257), (423, 71, 72), (531, 240, 255), (423, 72, 284), (463, 471, 466, 462), (79, 269, 408), (179, 180, 468), (426, 564, 587), (178, 474, 473), (472, 475, 420), (378, 420, 475), (467, 454, 452), (476, 454, 467), (411, 268, 408), (434, 477, 126), (411, 408, 274), (477, 434, 475), (378, 475, 434), (274, 408, 269), (476, 400, 454), (425, 368, 369), (454, 385, 452), (268, 79, 408), (550, 203, 531), (956, 958, 955), (956, 955, 957), (263, 261, 262), (226, 222, 199), (80, 216, 170), (264, 590, 184), (4, 379, 112), (173, 481, 117), (184, 272, 264), (2, 379, 4), (215, 216, 80), (309, 282, 305), (172, 481, 173), (482, 400, 476), (484, 486, 485), (80, 251, 215), (291, 307, 306), (422, 251, 80), (80, 170, 87), (487, 484, 488), (486, 484, 487), (165, 166, 397), (86, 171, 156), (171, 86, 87), (192, 191, 237), (338, 489, 219), (481, 59, 117), (166, 491, 490), (492, 482, 493), (494, 495, 370), (369, 370, 299), (131, 137, 166), (343, 345, 340), (628, 666, 640), (491, 166, 137), (373, 417, 362), (498, 499, 172), (417, 373, 387), (498, 172, 174), (500, 488, 501), (498, 178, 473), (174, 178, 498), (488, 502, 487), (503, 490, 504), (626, 549, 439), (502, 500, 507), (640, 658, 444), (179, 474, 178), (19, 490, 15), (15, 490, 508), (503, 508, 490), (509, 510, 490), (491, 509, 490), (504, 490, 510), (500, 502, 488), (15, 508, 511), (503, 511, 508), (628, 640, 286), (387, 513, 417), (203, 204, 185), (102, 515, 514), (516, 518, 517), (519, 520, 498), (352, 374, 517), (553, 547, 426), (522, 493, 523), (516, 517, 374), (391, 616, 506), (231, 232, 354), (551, 561, 347), (395, 659, 345), (315, 575, 309), (468, 525, 474), (519, 474, 525), (519, 473, 474), (229, 313, 228), (350, 327, 319), (430, 358, 375), (520, 519, 450), (473, 519, 498), (253, 456, 447), (335, 359, 361), (519, 525, 449), (507, 500, 448), (500, 450, 448), (511, 503, 526), (519, 449, 450), (526, 503, 504), (496, 439, 549), (526, 504, 510), (513, 523, 417), (446, 591, 584), (520, 450, 500), (526, 529, 528), (446, 584, 447), (513, 517, 523), (520, 499, 498), (520, 500, 501), (518, 523, 517), (520, 533, 499), (526, 510, 529), (518, 522, 523), (525, 448, 449), (439, 438, 613), (529, 510, 509), (416, 405, 414), (675, 672, 286), (439, 430, 438), (361, 317, 293), (537, 507, 515), (198, 208, 197), (491, 529, 509), (461, 448, 525), (538, 523, 539), (560, 553, 437), (626, 439, 613), (514, 541, 102), (525, 543, 542), (427, 430, 439), (663, 394, 737), (430, 375, 376), (538, 451, 418), (138, 139, 544), (499, 481, 172), (528, 544, 139), (426, 547, 564), (417, 538, 418), (523, 538, 417), (529, 544, 528), (102, 541, 105), (541, 448, 105), (451, 467, 445), (528, 139, 140), (291, 306, 305), (481, 130, 59), (483, 479, 582), (520, 501, 488), (141, 528, 140), (476, 467, 451), (545, 528, 141), (520, 488, 533), (539, 451, 538), (354, 232, 363), (447, 584, 392), (391, 392, 616), (584, 616, 392), (483, 582, 578), (493, 539, 523), (566, 568, 234), (482, 539, 493), (545, 526, 528), (514, 507, 541), (515, 507, 514), (293, 272, 288), (437, 431, 455), (344, 177, 631), (566, 469, 464), (511, 526, 545), (539, 476, 451), (502, 507, 537), (247, 245, 239), (482, 476, 539), (553, 426, 431), (141, 14, 545), (488, 552, 533), (647, 221, 638), (545, 14, 511), (541, 507, 448), (499, 533, 481), (428, 332, 368), (511, 14, 15), (188, 368, 303), (552, 481, 533), (491, 137, 138), (484, 552, 488), (553, 431, 437), (555, 525, 542), (138, 544, 491), (555, 461, 525), (491, 544, 529), (484, 485, 130), (556, 158, 159), (437, 455, 457), (555, 557, 460), (558, 188, 158), (158, 188, 153), (136, 559, 135), (136, 218, 559), (380, 430, 376), (130, 552, 484), (218, 489, 559), (562, 559, 489), (552, 130, 481), (380, 438, 430), (190, 185, 192), (431, 419, 455), (179, 468, 474), (206, 550, 549), (468, 543, 525), (308, 304, 193), (460, 461, 555), (299, 279, 389), (391, 393, 364), (563, 1, 321), (0, 1, 563), (309, 305, 306), (389, 321, 1), (321, 389, 279), (677, 674, 416), (315, 307, 636), (569, 468, 285), (570, 556, 571), (354, 363, 393), (468, 569, 543), (573, 574, 495), (571, 556, 482), (359, 358, 505), (258, 257, 548), (243, 285, 181), (590, 676, 657), (350, 323, 327), (285, 283, 275), (516, 522, 518), (258, 263, 250), (463, 118, 471), (536, 394, 663), (276, 285, 275), (542, 543, 569), (565, 567, 566), (505, 358, 427), (506, 616, 622), (555, 577, 557), (550, 254, 258), (419, 587, 591), (419, 591, 446), (577, 579, 557), (134, 341, 349), (374, 580, 516), (577, 542, 569), (293, 381, 264), (255, 532, 531), (134, 349, 132), (542, 577, 555), (439, 496, 427), (2, 0, 378), (374, 372, 580), (90, 143, 581), (649, 652, 631), (343, 354, 346), (88, 389, 1), (318, 168, 145), (457, 455, 456), (479, 546, 534), (505, 496, 497), (471, 124, 585), (354, 395, 346), (569, 285, 577), (145, 132, 348), (585, 470, 471), (547, 553, 554), (547, 554, 524), (492, 493, 522), (349, 348, 132), (653, 628, 286), (124, 471, 118), (281, 479, 480), (145, 29, 132), (409, 579, 355), (567, 547, 568), (475, 585, 144), (124, 144, 585), (522, 516, 580), (475, 144, 589), (24, 341, 134), (512, 547, 524), (247, 364, 245), (589, 144, 146), (579, 276, 355), (589, 146, 147), (308, 636, 307), (350, 317, 360), (36, 37, 121), (164, 121, 37), (589, 147, 592), (577, 276, 579), (580, 372, 365), (364, 247, 248), (592, 147, 148), (580, 492, 522), (592, 148, 593), (364, 248, 253), (577, 285, 276), (598, 521, 583), (427, 358, 430), (477, 475, 595), (475, 596, 595), (475, 593, 596), (475, 592, 593), (475, 589, 592), (186, 339, 341), (159, 400, 556), (472, 470, 585), (419, 446, 455), (339, 186, 371), (597, 105, 460), (472, 585, 475), (341, 24, 186), (556, 400, 482), (593, 148, 149), (455, 446, 456), (331, 494, 370), (596, 593, 149), (419, 431, 426), (596, 149, 150), (368, 188, 370), (361, 359, 497), (595, 596, 150), (595, 150, 126), (168, 30, 145), (477, 595, 126), (460, 557, 599), (554, 553, 560), (263, 262, 250), (256, 258, 250), (530, 521, 598), (17, 602, 413), (248, 247, 235), (557, 579, 599), (571, 365, 366), (663, 540, 536), (532, 255, 254), (571, 580, 365), (492, 571, 482), (604, 605, 574), (571, 492, 580), (606, 574, 605), (19, 604, 574), (490, 19, 574), (607, 574, 606), (309, 306, 315), (573, 489, 574), (105, 597, 608), (307, 315, 306), (347, 561, 350), (560, 323, 561), (556, 570, 158), (11, 610, 18), (550, 548, 549), (558, 370, 188), (558, 158, 611), (551, 554, 561), (380, 289, 438), (599, 579, 409), (536, 546, 273), (610, 11, 614), (9, 614, 11), (607, 606, 163), (615, 495, 331), (350, 561, 323), (546, 536, 540), (614, 12, 610), (534, 546, 540), (599, 608, 460), (530, 598, 527), (550, 531, 532), (570, 617, 158), (255, 252, 254), (619, 620, 604), (617, 611, 158), (619, 604, 19), (309, 575, 613), (319, 317, 350), (608, 597, 460), (578, 583, 521), (12, 442, 413), (331, 495, 494), (456, 446, 447), (370, 558, 325), (7, 621, 6), (564, 547, 567), (248, 249, 253), (6, 13, 12), (6, 621, 13), (187, 298, 617), (534, 627, 572), (576, 572, 627), (7, 32, 621), (621, 32, 13), (12, 13, 32), (479, 281, 546), (624, 625, 605), (62, 187, 617), (604, 620, 605), (621, 7, 442), (624, 605, 620), (574, 607, 495), (639, 588, 664), (621, 442, 13), (8, 442, 7), (106, 586, 453), (62, 53, 187), (12, 13, 442), (163, 453, 607), (621, 13, 9), (7, 621, 9), (370, 495, 299), (625, 606, 605), (320, 327, 316), (625, 629, 606), (610, 18, 614), (599, 402, 630), (635, 636, 308), (614, 18, 9), (441, 443, 296), (312, 249, 327), (587, 564, 594), (8, 442, 296), (617, 570, 62), (548, 256, 549), (252, 255, 242), (571, 366, 64), (630, 104, 632), (443, 18, 8), (610, 8, 18), (611, 617, 298), (646, 600, 647), (105, 448, 460), (675, 660, 672), (8, 5, 443), (402, 399, 630), (565, 564, 567), (610, 442, 8), (654, 664, 660), (105, 632, 104), (319, 327, 320), (496, 505, 427), (490, 574, 489), (586, 299, 495), (5, 95, 17), (588, 633, 634), (576, 600, 598), (657, 676, 737), (159, 630, 399), (17, 18, 602), (18, 610, 602), (675, 286, 336), (641, 336, 640), (737, 676, 677), (312, 437, 457), (632, 608, 630), (370, 325, 331), (8, 296, 443), (395, 345, 346), (405, 344, 652), (105, 608, 632), (118, 453, 163), (205, 206, 626), (353, 651, 351), (298, 325, 611), (611, 325, 558), (205, 204, 206), (630, 159, 153), (104, 630, 153), (442, 610, 12), (308, 220, 635), (561, 554, 560), (659, 395, 661), (199, 224, 226), (571, 64, 62), (497, 359, 505), (612, 609, 651), (343, 230, 231), (571, 62, 570), (410, 599, 409), (602, 300, 413), (151, 629, 152), (203, 550, 206), (644, 638, 226), (627, 534, 540), (629, 151, 606), (630, 608, 599), (334, 331, 332), (160, 620, 161), (615, 331, 645), (620, 160, 624), (25, 369, 34), (367, 64, 366), (590, 657, 271), (300, 602, 34), (161, 620, 162), (300, 34, 369), (599, 410, 402), (602, 67, 34), (562, 63, 334), (303, 368, 332), (562, 334, 333), (581, 562, 573), (602, 9, 67), (559, 562, 333), (9, 602, 614), (489, 573, 562), (63, 562, 142), (41, 135, 333), (559, 333, 135), (581, 143, 562), (142, 562, 143), (338, 332, 397), (40, 219, 136), (371, 186, 32), (428, 397, 332), (490, 397, 166), (624, 160, 154), (218, 219, 489), (9, 17, 10), (625, 624, 154), (388, 44, 45), (35, 27, 38), (388, 45, 650), (606, 151, 163), (83, 10, 17), (44, 388, 217), (38, 39, 244), (610, 614, 602), (625, 152, 629), (38, 27, 39), (361, 288, 335), (425, 42, 424), (217, 388, 212), (32, 82, 11), (97, 11, 81), (618, 616, 594), (387, 388, 650), (338, 490, 489), (397, 490, 338), (20, 619, 19), (616, 591, 594), (212, 388, 259), (20, 162, 619), (655, 415, 433), (12, 614, 9), (619, 162, 620), (280, 278, 637), (5, 6, 95), (513, 387, 517), (660, 675, 654), (436, 655, 433), (152, 625, 154), (5, 95, 96), (47, 436, 424), (354, 403, 395), (257, 256, 548), (5, 96, 6), (647, 644, 646), (352, 650, 45), (655, 436, 421), (594, 564, 565), (421, 415, 655), (651, 353, 612), (387, 650, 517), (32, 7, 5), (607, 453, 586), (647, 638, 644), (639, 633, 588), (421, 436, 241), (6, 94, 5), (32, 5, 93), (421, 241, 404), (659, 353, 345), (643, 642, 654), (654, 642, 639), (6, 12, 94), (94, 12, 93), (353, 659, 612), (12, 32, 108), (650, 352, 517), (241, 436, 47), (628, 653, 666), (652, 649, 651), (47, 424, 42), (588, 665, 664), (335, 292, 359), (651, 649, 648), (58, 515, 102), (278, 818, 647), (631, 648, 649), (586, 495, 607), (668, 654, 675), (584, 591, 616), (613, 633, 626), (157, 300, 299), (369, 299, 300), (100, 58, 102), (639, 642, 633), (280, 637, 653), (583, 576, 598), (27, 35, 671), (626, 633, 642), (622, 616, 618), (35, 130, 671), (242, 263, 252), (646, 598, 600), (652, 344, 631), (255, 169, 242), (58, 51, 23), (167, 320, 416), (594, 591, 587), (58, 486, 487), (495, 615, 573), (64, 367, 92), (437, 323, 560), (58, 673, 515), (106, 734, 738), (106, 738, 921), (737, 394, 656), (393, 363, 364), (91, 92, 89), (502, 673, 487), (89, 70, 91), (879, 787, 753, 783), (673, 537, 515), (627, 647, 576), (673, 502, 537), (334, 645, 331), (58, 487, 673), (581, 573, 645), (615, 645, 573), (204, 203, 206), (90, 334, 63), (90, 645, 334), (581, 645, 90), (486, 58, 23), (23, 27, 671), (485, 671, 130), (307, 291, 294), (239, 228, 235), (23, 485, 486), (198, 189, 643), (485, 23, 671), (253, 447, 364), (289, 309, 438), (572, 582, 534), (872, 869, 844, 535, 586), (788, 822, 783), (375, 535, 844, 878, 883, 941, 884, 704, 282, 289, 380, 376), (547, 512, 568), (534, 582, 479), (337, 378, 321), (563, 321, 378), (563, 378, 0), (613, 634, 633), (583, 572, 576), (169, 255, 237), (662, 540, 663), (314, 313, 320), (627, 405, 601), (738, 734, 742), (568, 566, 567), (647, 600, 576), (583, 582, 572), (343, 346, 345), (279, 299, 535), (670, 208, 198), (438, 309, 613), (497, 360, 361), (199, 222, 220), (613, 575, 634), (583, 578, 582), (344, 405, 416), (469, 566, 242), (197, 458, 191), (343, 200, 230), (198, 197, 183), (198, 643, 670), (669, 641, 444), (458, 197, 459), (182, 343, 648), (651, 340, 351), (182, 200, 343), (177, 182, 648), (327, 437, 312), (227, 223, 176), (323, 437, 327), (664, 654, 639), (642, 189, 175), (220, 308, 193), (667, 658, 666), (642, 643, 189), (197, 192, 183), (478, 459, 669), (183, 185, 198), (185, 189, 198), (456, 312, 457), (566, 261, 242), (177, 200, 182), (232, 200, 228), (654, 668, 643), (478, 669, 444), (242, 465, 469), (678, 680, 679), (679, 680, 681), (682, 684, 683), (685, 687, 686), (688, 681, 680), (687, 689, 686), (688, 690, 681), (691, 678, 692), (691, 680, 678), (693, 688, 680), (690, 697, 696), (685, 699, 698), (701, 697, 690), (679, 695, 703), (704, 685, 705), (693, 706, 688), (708, 710, 709), (709, 710, 711), (712, 714, 713), (715, 716, 706), (706, 716, 717), (712, 718, 714), (720, 721, 712), (717, 716, 723), (724, 711, 710), (725, 707, 695), (683, 684, 712), (682, 719, 707), (609, 612, 659, 88, 109, 110, 113, 114, 115, 601, 603), (727, 723, 716), (728, 712, 684), (729, 731, 730), (682, 683, 719), (732, 723, 727), (640, 666, 658), (738, 741, 740), (660, 664, 672), (657, 737, 656), (713, 744, 743), (704, 687, 685), (701, 688, 706), (731, 746, 745), (688, 701, 690), (706, 697, 701), (115, 123, 119, 98), (748, 723, 722), (745, 746, 749), (748, 696, 697), (750, 746, 731), (730, 731, 745), (717, 748, 697), (717, 723, 748), (751, 753, 752), (697, 706, 717), (751, 754, 744), (754, 743, 744), (732, 755, 722), (732, 722, 723), (751, 756, 754), (712, 743, 754), (757, 759, 758), (760, 761, 758), (713, 743, 712), (745, 761, 760), (751, 752, 756), (749, 761, 745), (762, 764, 763), (764, 765, 763), (766, 764, 762), (767, 769, 768), (758, 770, 757), (770, 765, 764), (771, 773, 772), (774, 771, 772), (767, 776, 775), (777, 744, 778), (770, 764, 779), (777, 780, 744), (781, 770, 779), (744, 780, 751), (770, 781, 757), (699, 772, 698), (780, 777, 738), (782, 731, 729), (698, 772, 773), (753, 751, 780), (761, 770, 758), (753, 780, 783), (784, 786, 785), (787, 752, 753), (778, 738, 777), (756, 752, 774), (738, 783, 780), (738, 788, 783), (774, 752, 790), (797, 799, 798), (798, 801, 800), (799, 801, 798), (790, 771, 774), (801, 750, 800), (803, 804, 732), (763, 765, 805), (805, 806, 799), (803, 807, 804), (808, 807, 803), (805, 799, 797), (765, 806, 805), (765, 809, 806), (786, 803, 768), (801, 746, 750), (810, 806, 809), (810, 801, 799), (811, 813, 812), (727, 803, 732), (727, 768, 803), (806, 810, 799), (698, 816, 685), (803, 786, 808), (810, 746, 801), (765, 770, 809), (810, 749, 746), (810, 809, 749), (670, 641, 669), (809, 761, 749), (809, 770, 761), (787, 790, 752), (800, 750, 819), (750, 731, 819), (820, 819, 731), (820, 731, 782), (668, 675, 336), (825, 807, 826), (825, 804, 807), (807, 827, 826), (820, 817, 828), (817, 820, 782), (817, 829, 828), (685, 816, 705), (823, 821, 822), (670, 336, 641), (726, 712, 754), (726, 774, 772), (785, 831, 830), (774, 726, 756), (785, 832, 784), (830, 832, 785), (754, 756, 726), (784, 833, 808), (834, 829, 817), (832, 833, 784), (808, 833, 807), (709, 835, 733), (834, 814, 815), (834, 817, 814), (835, 709, 836), (786, 784, 808), (815, 840, 839), (813, 841, 708), (842, 834, 839), (710, 708, 724), (834, 815, 839), (708, 841, 724), (842, 839, 840), (766, 762, 838), (842, 840, 843), (844, 832, 830), (828, 819, 820), (739, 708, 736), (813, 708, 739), (807, 833, 827), (837, 846, 845), (847, 849, 848), (837, 845, 848), (848, 845, 847), (847, 845, 850), (837, 762, 846), (763, 846, 762), (735, 708, 709), (736, 708, 735), (838, 762, 837), (851, 720, 722), (726, 813, 739), (733, 735, 709), (852, 847, 850), (728, 696, 748), (852, 853, 847), (772, 699, 726), (690, 696, 728), (798, 854, 797), (702, 815, 700), (854, 805, 797), (845, 805, 854), (846, 805, 845), (805, 846, 763), (804, 855, 732), (855, 755, 732), (856, 720, 857), (851, 857, 720), (848, 849, 837), (837, 849, 831), (788, 738, 740), (672, 664, 665), (851, 755, 855), (855, 859, 858), (815, 702, 840), (836, 840, 835), (788, 740, 741), (851, 722, 755), (737, 662, 663), (857, 851, 858), (788, 741, 821), (855, 858, 851), (860, 856, 861), (830, 831, 849), (830, 849, 863), (857, 861, 856), (462, 873, 463), (862, 865, 864), (866, 865, 867), (866, 868, 865), (870, 858, 859), (821, 871, 462), (871, 873, 462), (874, 875, 871), (871, 875, 873), (873, 875, 876), (835, 702, 733), (875, 874, 865), (864, 865, 874), (821, 462, 957), (830, 878, 844), (702, 835, 840), (864, 871, 862), (864, 874, 871), (844, 869, 832), (872, 832, 869), (833, 832, 872), (879, 790, 787), (833, 872, 827), (789, 790, 879), (877, 855, 804), (877, 880, 855), (790, 881, 771), (747, 704, 884), (884, 941, 747), (855, 880, 859), (885, 747, 941), (941, 883, 885), (863, 885, 883), (863, 883, 878), (885, 948, 747), (886, 888, 887), (863, 878, 830), (767, 889, 769), (824, 948, 885), (890, 891, 769), (863, 824, 885), (892, 775, 776), (825, 877, 804), (767, 893, 889), (889, 890, 769), (894, 896, 895), (767, 775, 893), (800, 819, 828), (866, 895, 897), (894, 867, 873), (898, 798, 800), (741, 453, 862), (857, 870, 861), (898, 800, 828), (862, 867, 865), (867, 895, 866), (867, 894, 895), (893, 899, 889), (896, 894, 876), (896, 897, 895), (889, 886, 900), (897, 896, 876), (886, 889, 899), (862, 821, 742), (897, 875, 901), (897, 876, 875), (876, 894, 873), (902, 798, 898), (903, 902, 898), (892, 899, 893), (904, 828, 905), (828, 904, 903), (828, 903, 898), (899, 892, 906), (870, 857, 858), (776, 907, 892), (775, 892, 893), (904, 905, 908), (909, 892, 907), (690, 682, 681), (690, 910, 682), (889, 891, 890), (891, 766, 838), (707, 725, 681), (682, 707, 681), (768, 891, 786), (725, 695, 679), (725, 679, 681), (786, 891, 838), (854, 902, 845), (769, 891, 768), (850, 845, 902), (850, 902, 852), (852, 902, 911), (903, 911, 902), (690, 728, 910), (759, 757, 912), (903, 904, 911), (902, 854, 798), (779, 900, 912), (781, 912, 757), (779, 912, 781), (852, 911, 853), (682, 910, 728), (900, 779, 891), (764, 891, 779), (682, 728, 684), (891, 764, 766), (834, 913, 829), (891, 889, 900), (886, 887, 900), (912, 900, 887), (913, 905, 829), (914, 913, 834), (914, 915, 913), (916, 853, 917), (918, 778, 744), (913, 908, 905), (905, 828, 829), (908, 917, 911), (919, 921, 920), (917, 908, 913), (922, 919, 920), (917, 853, 911), (919, 922, 918), (923, 919, 924), (919, 718, 924), (911, 904, 908), (714, 918, 713), (916, 847, 853), (918, 744, 713), (918, 714, 919), (721, 925, 923), (721, 923, 924), (914, 834, 842), (691, 692, 926), (712, 924, 718), (924, 712, 721), (927, 767, 768), (714, 718, 919), (928, 927, 727), (928, 929, 927), (856, 925, 721), (930, 767, 927), (842, 915, 914), (767, 930, 776), (721, 720, 856), (931, 913, 915), (907, 776, 930), (932, 921, 919), (933, 926, 934), (919, 923, 932), (856, 860, 935), (936, 934, 937), (938, 907, 930), (925, 856, 935), (933, 939, 715), (933, 715, 691), (940, 939, 933), (913, 931, 917), (933, 934, 942), (943, 931, 842), (934, 936, 942), (942, 940, 933), (842, 931, 915), (944, 931, 943), (938, 940, 936), (916, 917, 931), (778, 945, 738), (916, 944, 841), (936, 940, 942), (940, 938, 930), (921, 932, 738), (920, 921, 738), (940, 946, 939), (945, 778, 918), (916, 931, 944), (935, 932, 925), (824, 863, 849), (940, 929, 946), (679, 703, 802), (930, 929, 940), (929, 930, 927), (691, 926, 933), (922, 920, 738), (715, 680, 691), (692, 678, 802), (922, 738, 945), (791, 692, 802), (716, 939, 946), (791, 795, 692), (680, 715, 693), (926, 692, 795), (706, 693, 715), (694, 703, 695), (716, 715, 939), (841, 813, 811), (932, 923, 925), (916, 811, 847), (768, 727, 927), (811, 916, 841), (918, 922, 945), (841, 944, 724), (759, 792, 794), (929, 716, 946), (928, 716, 929), (944, 711, 724), (716, 928, 727), (794, 760, 759), (926, 795, 934), (796, 934, 795), (934, 796, 937), (792, 759, 906), (944, 943, 711), (943, 842, 711), (906, 793, 792), (709, 843, 836), (709, 711, 843), (759, 888, 906), (887, 759, 912), (840, 836, 843), (759, 887, 888), (711, 842, 843), (906, 888, 886), (947, 793, 906), (947, 909, 796), (793, 947, 796), (892, 947, 906), (906, 886, 899), (948, 847, 811), (947, 892, 909), (689, 948, 811), (849, 847, 948, 824), (909, 937, 796), (812, 685, 686), (686, 811, 812), (685, 812, 699), (812, 726, 699), (812, 813, 726), (686, 689, 811), (936, 937, 909), (936, 909, 938), (909, 907, 938), (747, 687, 704), (760, 758, 759), (689, 747, 948), (747, 689, 687), (679, 802, 678), (866, 949, 868), (866, 950, 949), (868, 875, 865), (868, 901, 875), (949, 952, 951), (949, 950, 952), (901, 952, 897), (901, 951, 952), (897, 950, 866), (897, 952, 950), (868, 951, 901), (868, 949, 951), (586, 106, 860), (795, 791, 802, 703, 211, 760, 794, 792, 793, 796), (54, 50, 44, 217, 211, 703, 694, 68), (881, 790, 789), (773, 771, 882), (881, 882, 771), (773, 816, 698), (882, 816, 773), (837, 831, 838), (831, 785, 838), (882, 881, 789, 823), (823, 789, 783), (199, 882, 823), (225, 954, 223), (199, 107, 954), (199, 823, 107), (199, 954, 224), (224, 954, 225), (954, 955, 961), (964, 966, 965), (956, 965, 967), (964, 957, 960), (953, 957, 955), (957, 965, 956), (957, 964, 965), (966, 964, 963), (966, 967, 965), (967, 966, 963), (967, 962, 968), (967, 963, 962), (963, 964, 960), (956, 969, 958), (956, 970, 969), (958, 962, 955), (958, 968, 962), (969, 972, 971), (969, 970, 972), (968, 972, 967), (968, 971, 972), (967, 970, 956), (967, 972, 970), (958, 971, 968), (958, 969, 971), (657, 656, 394, 273, 337, 321), (73, 88, 659, 661, 79), (627, 601, 115), (627, 115, 647), (115, 98, 647), (98, 90, 647), (653, 637, 278, 647, 702, 666), (702, 647, 736, 735, 733), (739, 736, 647), (739, 647, 726), (647, 90, 726), (726, 90, 712), (90, 91, 712), (683, 712, 91, 695, 707, 719), (91, 70, 695), (70, 69, 695), (69, 68, 695), (694, 695, 68), (666, 702, 700, 667), (211, 196, 760), (658, 667, 700, 815), (395, 196, 79, 661), (393, 506, 196, 395, 403), (506, 622, 618, 594, 565, 464, 196), (464, 469, 196), (196, 469, 745), (760, 196, 745), (817, 815, 814), (815, 817, 782, 729, 730, 745, 469, 465, 458, 459, 478, 444, 658), (962, 959, 265, 961), (959, 962, 960), (954, 107, 953), (462, 960, 957), (788, 821, 822), (822, 957, 107), (822, 107, 823), (862, 871, 821), (867, 862, 453), (453, 741, 106), (734, 106, 741), (118, 463, 873, 867, 453), (337, 265, 959), (959, 960, 337), (647, 818, 221), (623, 221, 818), (221, 623, 635), (635, 623, 636), (636, 623, 315), (176, 223, 954), (176, 954, 527), (527, 954, 530), (954, 961, 530), (530, 961, 521), (521, 961, 578), (578, 961, 483), (287, 483, 961), (480, 287, 961), (281, 480, 961), (273, 281, 961), (273, 961, 337), (337, 961, 265)])
me_dd2_micro_controller_holder_v2.use_remesh_fix_poles = True
me_dd2_micro_controller_holder_v2.use_remesh_preserve_attributes = False
me_dd2_micro_controller_holder_v2.update()

# ---- objects
ob_dd2_micro_controller_holder_v2 = bpy.data.objects.new("DD2_micro_controller_holder'v2", me_dd2_micro_controller_holder_v2)

# ---- transforms, parenting, visibility, modifiers, constraints
ob_dd2_micro_controller_holder_v2.location = (0.0, 0.0, 0.0)

# ---- collection membership
col_collection.objects.link(ob_dd2_micro_controller_holder_v2)

# ---- scene / render settings (as saved in the file)
scene.frame_start = 1; scene.frame_end = 250; scene.frame_set(1)
scene.render.engine = 'BLENDER_EEVEE_NEXT'
scene.cycles.sampling_pattern = 'TABULATED_SOBOL'
scene.cycles.use_light_tree = False
scene.eevee.ray_tracing_options.trace_max_roughness = 0.0
scene.view_settings.view_transform = 'Standard'
bpy.context.view_layer.update()

# ---- added for rendering (the .blend has no active camera and no usable light): camera, sun
cam_auto = bpy.data.cameras.new('AutoCamera')
cam_auto.lens = 50.0
cam_auto.sensor_width = 36.0
cam_auto.clip_end = 1107.88
ob_auto_camera = bpy.data.objects.new('AutoCamera', cam_auto)
scene.collection.objects.link(ob_auto_camera)
ob_auto_camera.location = (59.342, -75.3426, 58.0018)
ob_auto_camera.rotation_euler = (1.09748, -7.21219e-08, 0.694738)
scene.camera = ob_auto_camera
light_auto_sun = bpy.data.lights.new('AutoSun', 'SUN')
light_auto_sun.energy = 3.0
light_auto_sun.angle = 0.0523599
ob_auto_sun = bpy.data.objects.new('AutoSun', light_auto_sun)
scene.collection.objects.link(ob_auto_sun)
ob_auto_sun.rotation_euler = (0.872665, 0.174533, 0.523599)
bpy.context.view_layer.update()
